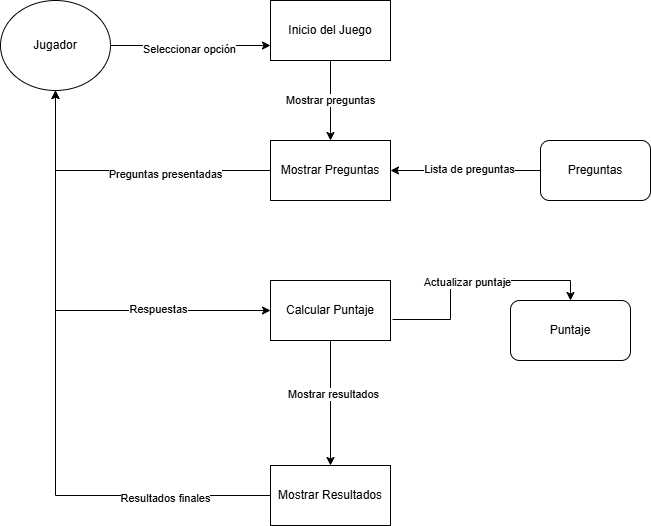

The diagram above was exported from draw.io. Its source (the exported page's mxGraphModel, read from the mxfile embedded in the PNG):
<mxGraphModel dx="1518" dy="619" grid="1" gridSize="10" guides="1" tooltips="1" connect="1" arrows="1" fold="1" page="1" pageScale="1" pageWidth="827" pageHeight="1169" math="0" shadow="0">
  <root>
    <mxCell id="0" />
    <mxCell id="1" parent="0" />
    <mxCell id="E9DzSQtMZBJdBXL3il7Q-10" style="edgeStyle=orthogonalEdgeStyle;rounded=0;orthogonalLoop=1;jettySize=auto;html=1;entryX=0;entryY=0.75;entryDx=0;entryDy=0;" edge="1" parent="1" source="E9DzSQtMZBJdBXL3il7Q-1" target="E9DzSQtMZBJdBXL3il7Q-3">
      <mxGeometry relative="1" as="geometry" />
    </mxCell>
    <mxCell id="E9DzSQtMZBJdBXL3il7Q-11" value="Seleccionar opción" style="edgeLabel;html=1;align=center;verticalAlign=middle;resizable=0;points=[];" vertex="1" connectable="0" parent="E9DzSQtMZBJdBXL3il7Q-10">
      <mxGeometry x="-0.02" y="-3" relative="1" as="geometry">
        <mxPoint as="offset" />
      </mxGeometry>
    </mxCell>
    <mxCell id="E9DzSQtMZBJdBXL3il7Q-18" style="edgeStyle=orthogonalEdgeStyle;rounded=0;orthogonalLoop=1;jettySize=auto;html=1;exitX=0.5;exitY=1;exitDx=0;exitDy=0;entryX=0;entryY=0.5;entryDx=0;entryDy=0;" edge="1" parent="1" source="E9DzSQtMZBJdBXL3il7Q-1" target="E9DzSQtMZBJdBXL3il7Q-5">
      <mxGeometry relative="1" as="geometry" />
    </mxCell>
    <mxCell id="E9DzSQtMZBJdBXL3il7Q-19" value="Respuestas" style="edgeLabel;html=1;align=center;verticalAlign=middle;resizable=0;points=[];" vertex="1" connectable="0" parent="E9DzSQtMZBJdBXL3il7Q-18">
      <mxGeometry x="0.4805" y="2" relative="1" as="geometry">
        <mxPoint as="offset" />
      </mxGeometry>
    </mxCell>
    <mxCell id="E9DzSQtMZBJdBXL3il7Q-1" value="Jugador" style="ellipse;whiteSpace=wrap;html=1;" vertex="1" parent="1">
      <mxGeometry x="30" y="120" width="110" height="90" as="geometry" />
    </mxCell>
    <mxCell id="E9DzSQtMZBJdBXL3il7Q-12" style="edgeStyle=orthogonalEdgeStyle;rounded=0;orthogonalLoop=1;jettySize=auto;html=1;entryX=0.5;entryY=0;entryDx=0;entryDy=0;" edge="1" parent="1" source="E9DzSQtMZBJdBXL3il7Q-3" target="E9DzSQtMZBJdBXL3il7Q-4">
      <mxGeometry relative="1" as="geometry" />
    </mxCell>
    <mxCell id="E9DzSQtMZBJdBXL3il7Q-15" value="Mostrar preguntas" style="edgeLabel;html=1;align=center;verticalAlign=middle;resizable=0;points=[];" vertex="1" connectable="0" parent="E9DzSQtMZBJdBXL3il7Q-12">
      <mxGeometry x="-0.025" y="-1" relative="1" as="geometry">
        <mxPoint as="offset" />
      </mxGeometry>
    </mxCell>
    <mxCell id="E9DzSQtMZBJdBXL3il7Q-3" value="Inicio del Juego" style="rounded=0;whiteSpace=wrap;html=1;" vertex="1" parent="1">
      <mxGeometry x="300" y="120" width="120" height="60" as="geometry" />
    </mxCell>
    <mxCell id="E9DzSQtMZBJdBXL3il7Q-16" style="edgeStyle=orthogonalEdgeStyle;rounded=0;orthogonalLoop=1;jettySize=auto;html=1;entryX=0.5;entryY=1;entryDx=0;entryDy=0;" edge="1" parent="1" source="E9DzSQtMZBJdBXL3il7Q-4" target="E9DzSQtMZBJdBXL3il7Q-1">
      <mxGeometry relative="1" as="geometry" />
    </mxCell>
    <mxCell id="E9DzSQtMZBJdBXL3il7Q-17" value="Preguntas presentadas" style="edgeLabel;html=1;align=center;verticalAlign=middle;resizable=0;points=[];" vertex="1" connectable="0" parent="E9DzSQtMZBJdBXL3il7Q-16">
      <mxGeometry x="-0.2814" y="3" relative="1" as="geometry">
        <mxPoint as="offset" />
      </mxGeometry>
    </mxCell>
    <mxCell id="E9DzSQtMZBJdBXL3il7Q-4" value="Mostrar Preguntas" style="rounded=0;whiteSpace=wrap;html=1;" vertex="1" parent="1">
      <mxGeometry x="300" y="260" width="120" height="60" as="geometry" />
    </mxCell>
    <mxCell id="E9DzSQtMZBJdBXL3il7Q-20" style="edgeStyle=orthogonalEdgeStyle;rounded=0;orthogonalLoop=1;jettySize=auto;html=1;exitX=1.017;exitY=0.65;exitDx=0;exitDy=0;entryX=0.5;entryY=0;entryDx=0;entryDy=0;exitPerimeter=0;" edge="1" parent="1" source="E9DzSQtMZBJdBXL3il7Q-5" target="E9DzSQtMZBJdBXL3il7Q-8">
      <mxGeometry relative="1" as="geometry" />
    </mxCell>
    <mxCell id="E9DzSQtMZBJdBXL3il7Q-21" value="Actualizar puntaje" style="edgeLabel;html=1;align=center;verticalAlign=middle;resizable=0;points=[];" vertex="1" connectable="0" parent="E9DzSQtMZBJdBXL3il7Q-20">
      <mxGeometry x="-0.05" y="-1" relative="1" as="geometry">
        <mxPoint as="offset" />
      </mxGeometry>
    </mxCell>
    <mxCell id="E9DzSQtMZBJdBXL3il7Q-22" style="edgeStyle=orthogonalEdgeStyle;rounded=0;orthogonalLoop=1;jettySize=auto;html=1;exitX=0.5;exitY=1;exitDx=0;exitDy=0;entryX=0.5;entryY=0;entryDx=0;entryDy=0;" edge="1" parent="1" source="E9DzSQtMZBJdBXL3il7Q-5" target="E9DzSQtMZBJdBXL3il7Q-6">
      <mxGeometry relative="1" as="geometry" />
    </mxCell>
    <mxCell id="E9DzSQtMZBJdBXL3il7Q-23" value="Mostrar resultados" style="edgeLabel;html=1;align=center;verticalAlign=middle;resizable=0;points=[];" vertex="1" connectable="0" parent="E9DzSQtMZBJdBXL3il7Q-22">
      <mxGeometry x="-0.152" y="2" relative="1" as="geometry">
        <mxPoint as="offset" />
      </mxGeometry>
    </mxCell>
    <mxCell id="E9DzSQtMZBJdBXL3il7Q-5" value="Calcular Puntaje" style="rounded=0;whiteSpace=wrap;html=1;" vertex="1" parent="1">
      <mxGeometry x="300" y="400" width="120" height="60" as="geometry" />
    </mxCell>
    <mxCell id="E9DzSQtMZBJdBXL3il7Q-24" style="edgeStyle=orthogonalEdgeStyle;rounded=0;orthogonalLoop=1;jettySize=auto;html=1;exitX=0;exitY=0.5;exitDx=0;exitDy=0;entryX=0.5;entryY=1;entryDx=0;entryDy=0;" edge="1" parent="1" source="E9DzSQtMZBJdBXL3il7Q-6" target="E9DzSQtMZBJdBXL3il7Q-1">
      <mxGeometry relative="1" as="geometry" />
    </mxCell>
    <mxCell id="E9DzSQtMZBJdBXL3il7Q-25" value="Resultados finales" style="edgeLabel;html=1;align=center;verticalAlign=middle;resizable=0;points=[];" vertex="1" connectable="0" parent="E9DzSQtMZBJdBXL3il7Q-24">
      <mxGeometry x="-0.6581" y="2" relative="1" as="geometry">
        <mxPoint as="offset" />
      </mxGeometry>
    </mxCell>
    <mxCell id="E9DzSQtMZBJdBXL3il7Q-6" value="Mostrar Resultados" style="rounded=0;whiteSpace=wrap;html=1;" vertex="1" parent="1">
      <mxGeometry x="300" y="585" width="120" height="60" as="geometry" />
    </mxCell>
    <mxCell id="E9DzSQtMZBJdBXL3il7Q-26" style="edgeStyle=orthogonalEdgeStyle;rounded=0;orthogonalLoop=1;jettySize=auto;html=1;entryX=1;entryY=0.5;entryDx=0;entryDy=0;" edge="1" parent="1" source="E9DzSQtMZBJdBXL3il7Q-7" target="E9DzSQtMZBJdBXL3il7Q-4">
      <mxGeometry relative="1" as="geometry" />
    </mxCell>
    <mxCell id="E9DzSQtMZBJdBXL3il7Q-27" value="Lista de preguntas" style="edgeLabel;html=1;align=center;verticalAlign=middle;resizable=0;points=[];" vertex="1" connectable="0" parent="E9DzSQtMZBJdBXL3il7Q-26">
      <mxGeometry x="-0.04" y="-2" relative="1" as="geometry">
        <mxPoint as="offset" />
      </mxGeometry>
    </mxCell>
    <mxCell id="E9DzSQtMZBJdBXL3il7Q-7" value="Preguntas" style="rounded=1;whiteSpace=wrap;html=1;" vertex="1" parent="1">
      <mxGeometry x="570" y="260" width="110" height="60" as="geometry" />
    </mxCell>
    <mxCell id="E9DzSQtMZBJdBXL3il7Q-8" value="Puntaje" style="rounded=1;whiteSpace=wrap;html=1;" vertex="1" parent="1">
      <mxGeometry x="540" y="420" width="120" height="60" as="geometry" />
    </mxCell>
  </root>
</mxGraphModel>